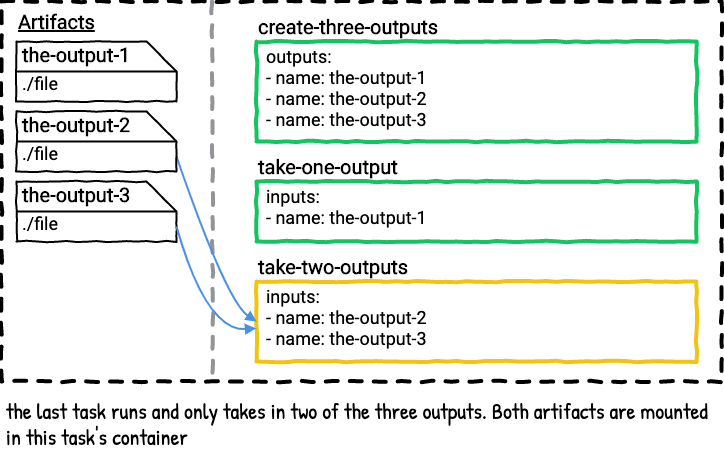

The diagram above was exported from draw.io. Its source (the exported page's mxGraphModel, read from the mxfile embedded in the PNG):
<mxGraphModel dx="728" dy="523" grid="1" gridSize="10" guides="1" tooltips="1" connect="1" arrows="0" fold="1" page="1" pageScale="1" pageWidth="850" pageHeight="1100" math="0" shadow="0" extFonts="Roboto^https://fonts.googleapis.com/css?family=Roboto|Patrick Hand^https://fonts.googleapis.com/css?family=Patrick+Hand">
  <root>
    <mxCell id="j4tVdX2wJU99uFm_6SrL-0" />
    <mxCell id="j4tVdX2wJU99uFm_6SrL-1" value="Untitled Layer" parent="j4tVdX2wJU99uFm_6SrL-0" />
    <mxCell id="j4tVdX2wJU99uFm_6SrL-2" value="" style="whiteSpace=wrap;html=1;dashed=1;strokeWidth=4;comic=1;fillColor=none;spacing=2;" vertex="1" parent="j4tVdX2wJU99uFm_6SrL-1">
      <mxGeometry x="65" y="320" width="720" height="380" as="geometry" />
    </mxCell>
    <mxCell id="j4tVdX2wJU99uFm_6SrL-3" value="the last task runs and only takes in two of the three outputs. Both artifacts are mounted in this task's container" style="text;html=1;strokeColor=none;fillColor=none;align=left;verticalAlign=top;whiteSpace=wrap;rounded=0;comic=1;fontFamily=Patrick Hand;FType=g;fontSize=22;" vertex="1" parent="j4tVdX2wJU99uFm_6SrL-1">
      <mxGeometry x="68" y="710" width="715" height="60" as="geometry" />
    </mxCell>
    <mxCell id="j4tVdX2wJU99uFm_6SrL-4" value="" style="group;comic=0;" vertex="1" connectable="0" parent="j4tVdX2wJU99uFm_6SrL-1">
      <mxGeometry x="320" y="360" width="440" height="100" as="geometry" />
    </mxCell>
    <mxCell id="j4tVdX2wJU99uFm_6SrL-5" value="&lt;b&gt;create-three-outputs&lt;br&gt;&lt;/b&gt;" style="rounded=0;whiteSpace=wrap;html=1;comic=1;strokeWidth=4;fillColor=none;fontFamily=Roboto;fontSize=20;align=left;labelPosition=center;verticalLabelPosition=top;verticalAlign=bottom;strokeColor=#12c560;fontColor=#000000;" vertex="1" parent="j4tVdX2wJU99uFm_6SrL-4">
      <mxGeometry width="440" height="100" as="geometry" />
    </mxCell>
    <mxCell id="j4tVdX2wJU99uFm_6SrL-6" value="outputs:&lt;br&gt;- name: the-output-1&lt;br&gt;- name: the-output-2&lt;br&gt;- name: the-output-3" style="text;strokeColor=none;fillColor=none;align=left;verticalAlign=top;rounded=0;comic=1;fontFamily=Roboto;fontSize=18;spacing=0;labelPosition=center;verticalLabelPosition=middle;html=1;" vertex="1" parent="j4tVdX2wJU99uFm_6SrL-4">
      <mxGeometry x="10" width="190" height="50" as="geometry" />
    </mxCell>
    <mxCell id="j4tVdX2wJU99uFm_6SrL-7" value="" style="group" vertex="1" connectable="0" parent="j4tVdX2wJU99uFm_6SrL-1">
      <mxGeometry x="320" y="500" width="440" height="100" as="geometry" />
    </mxCell>
    <mxCell id="j4tVdX2wJU99uFm_6SrL-8" value="&lt;b&gt;take-one-output&lt;br&gt;&lt;/b&gt;" style="rounded=0;whiteSpace=wrap;html=1;comic=1;strokeWidth=4;fillColor=none;fontFamily=Roboto;fontSize=20;align=left;labelPosition=center;verticalLabelPosition=top;verticalAlign=bottom;strokeColor=#12c560;fontColor=#000000;" vertex="1" parent="j4tVdX2wJU99uFm_6SrL-7">
      <mxGeometry width="440" height="60" as="geometry" />
    </mxCell>
    <mxCell id="j4tVdX2wJU99uFm_6SrL-9" value="inputs:&lt;br&gt;- name: the-output-1" style="text;strokeColor=none;fillColor=none;align=left;verticalAlign=top;rounded=0;comic=1;fontFamily=Roboto;fontSize=18;spacing=0;labelPosition=center;verticalLabelPosition=middle;html=1;" vertex="1" parent="j4tVdX2wJU99uFm_6SrL-7">
      <mxGeometry x="10" width="190" height="50" as="geometry" />
    </mxCell>
    <mxCell id="j4tVdX2wJU99uFm_6SrL-10" value="Artifacts" style="text;html=1;strokeColor=none;fillColor=none;align=left;verticalAlign=middle;whiteSpace=wrap;rounded=0;comic=1;fontStyle=5;fontFamily=Roboto;FType=g;fontSize=20;" vertex="1" parent="j4tVdX2wJU99uFm_6SrL-1">
      <mxGeometry x="80" y="330" width="90" height="20" as="geometry" />
    </mxCell>
    <mxCell id="j4tVdX2wJU99uFm_6SrL-11" value="" style="endArrow=none;dashed=1;html=1;strokeWidth=4;comic=1;anchorPointDirection=0;exitX=0.292;exitY=0.001;exitDx=0;exitDy=0;exitPerimeter=0;strokeColor=#929497;entryX=0.294;entryY=1.004;entryDx=0;entryDy=0;entryPerimeter=0;" edge="1" parent="j4tVdX2wJU99uFm_6SrL-1" source="j4tVdX2wJU99uFm_6SrL-2" target="j4tVdX2wJU99uFm_6SrL-2">
      <mxGeometry width="50" height="50" relative="1" as="geometry">
        <mxPoint x="275.96000000000004" y="329" as="sourcePoint" />
        <mxPoint x="272" y="700" as="targetPoint" />
      </mxGeometry>
    </mxCell>
    <mxCell id="j4tVdX2wJU99uFm_6SrL-12" value="" style="group" vertex="1" connectable="0" parent="j4tVdX2wJU99uFm_6SrL-1">
      <mxGeometry x="320" y="600" width="440" height="100" as="geometry" />
    </mxCell>
    <mxCell id="j4tVdX2wJU99uFm_6SrL-13" value="&lt;b&gt;take-two-outputs&lt;br&gt;&lt;/b&gt;" style="rounded=0;whiteSpace=wrap;html=1;comic=1;strokeWidth=4;fillColor=none;fontFamily=Roboto;fontSize=20;align=left;labelPosition=center;verticalLabelPosition=top;verticalAlign=bottom;strokeColor=#f1c40f;fontColor=#000000;" vertex="1" parent="j4tVdX2wJU99uFm_6SrL-12">
      <mxGeometry width="440" height="80" as="geometry" />
    </mxCell>
    <mxCell id="j4tVdX2wJU99uFm_6SrL-14" value="inputs:&lt;br&gt;- name: the-output-2&lt;br&gt;- name: the-output-3" style="text;strokeColor=none;fillColor=none;align=left;verticalAlign=top;rounded=0;comic=1;fontFamily=Roboto;fontSize=18;spacing=0;labelPosition=center;verticalLabelPosition=middle;html=1;" vertex="1" parent="j4tVdX2wJU99uFm_6SrL-12">
      <mxGeometry x="10" width="190" height="50" as="geometry" />
    </mxCell>
    <mxCell id="j4tVdX2wJU99uFm_6SrL-15" value="" style="group" vertex="1" connectable="0" parent="j4tVdX2wJU99uFm_6SrL-1">
      <mxGeometry x="80" y="360" width="160" height="130" as="geometry" />
    </mxCell>
    <mxCell id="j4tVdX2wJU99uFm_6SrL-16" value="" style="shape=card;whiteSpace=wrap;html=1;comic=1;strokeWidth=2;fillColor=none;direction=south;" vertex="1" parent="j4tVdX2wJU99uFm_6SrL-15">
      <mxGeometry width="160" height="60" as="geometry" />
    </mxCell>
    <mxCell id="j4tVdX2wJU99uFm_6SrL-17" value="the-output-1" style="text;html=1;strokeColor=none;fillColor=none;align=left;verticalAlign=middle;whiteSpace=wrap;rounded=0;comic=1;fontFamily=Roboto;fontSize=20;fontStyle=1" vertex="1" parent="j4tVdX2wJU99uFm_6SrL-15">
      <mxGeometry x="4" y="3" width="126" height="20" as="geometry" />
    </mxCell>
    <mxCell id="j4tVdX2wJU99uFm_6SrL-18" value="./file" style="text;html=1;strokeColor=none;fillColor=none;align=center;verticalAlign=middle;whiteSpace=wrap;rounded=0;comic=1;fontFamily=Roboto;fontSize=18;" vertex="1" parent="j4tVdX2wJU99uFm_6SrL-15">
      <mxGeometry x="4" y="32" width="40" height="20" as="geometry" />
    </mxCell>
    <mxCell id="j4tVdX2wJU99uFm_6SrL-19" value="" style="endArrow=none;html=1;strokeColor=#000000;strokeWidth=2;fontFamily=Roboto;fontSize=18;exitX=0.5;exitY=1;exitDx=0;exitDy=0;exitPerimeter=0;anchorPointDirection=0;" edge="1" parent="j4tVdX2wJU99uFm_6SrL-15" source="j4tVdX2wJU99uFm_6SrL-16">
      <mxGeometry width="50" height="50" relative="1" as="geometry">
        <mxPoint x="110" y="80" as="sourcePoint" />
        <mxPoint x="160" y="30" as="targetPoint" />
      </mxGeometry>
    </mxCell>
    <mxCell id="j4tVdX2wJU99uFm_6SrL-20" value="" style="endArrow=block;html=1;strokeColor=#4A90E2;strokeWidth=2;fontFamily=Roboto;fontSize=20;entryX=0;entryY=0.5;entryDx=0;entryDy=0;exitX=0;exitY=0;exitDx=45;exitDy=0;exitPerimeter=0;startArrow=none;startFill=0;comic=0;curved=1;endFill=1;" edge="1" parent="j4tVdX2wJU99uFm_6SrL-1" target="j4tVdX2wJU99uFm_6SrL-13" source="j4tVdX2wJU99uFm_6SrL-22">
      <mxGeometry width="50" height="50" relative="1" as="geometry">
        <mxPoint x="240.63999999999987" y="401.28" as="sourcePoint" />
        <mxPoint x="319.55999999999995" y="403.70000000000005" as="targetPoint" />
        <Array as="points">
          <mxPoint x="290" y="620" />
        </Array>
      </mxGeometry>
    </mxCell>
    <mxCell id="j4tVdX2wJU99uFm_6SrL-21" value="" style="group" vertex="1" connectable="0" parent="j4tVdX2wJU99uFm_6SrL-1">
      <mxGeometry x="80" y="430" width="160" height="130" as="geometry" />
    </mxCell>
    <mxCell id="j4tVdX2wJU99uFm_6SrL-22" value="" style="shape=card;whiteSpace=wrap;html=1;comic=1;strokeWidth=2;fillColor=none;direction=south;" vertex="1" parent="j4tVdX2wJU99uFm_6SrL-21">
      <mxGeometry width="160" height="60" as="geometry" />
    </mxCell>
    <mxCell id="j4tVdX2wJU99uFm_6SrL-23" value="the-output-2" style="text;html=1;strokeColor=none;fillColor=none;align=left;verticalAlign=middle;whiteSpace=wrap;rounded=0;comic=1;fontFamily=Roboto;fontSize=20;fontStyle=1" vertex="1" parent="j4tVdX2wJU99uFm_6SrL-21">
      <mxGeometry x="4" y="3" width="126" height="20" as="geometry" />
    </mxCell>
    <mxCell id="j4tVdX2wJU99uFm_6SrL-24" value="./file" style="text;html=1;strokeColor=none;fillColor=none;align=center;verticalAlign=middle;whiteSpace=wrap;rounded=0;comic=1;fontFamily=Roboto;fontSize=18;" vertex="1" parent="j4tVdX2wJU99uFm_6SrL-21">
      <mxGeometry x="4" y="32" width="40" height="20" as="geometry" />
    </mxCell>
    <mxCell id="j4tVdX2wJU99uFm_6SrL-25" value="" style="endArrow=none;html=1;strokeColor=#000000;strokeWidth=2;fontFamily=Roboto;fontSize=18;exitX=0.5;exitY=1;exitDx=0;exitDy=0;exitPerimeter=0;anchorPointDirection=0;" edge="1" parent="j4tVdX2wJU99uFm_6SrL-21" source="j4tVdX2wJU99uFm_6SrL-22">
      <mxGeometry width="50" height="50" relative="1" as="geometry">
        <mxPoint x="110" y="80" as="sourcePoint" />
        <mxPoint x="160" y="30" as="targetPoint" />
      </mxGeometry>
    </mxCell>
    <mxCell id="j4tVdX2wJU99uFm_6SrL-26" value="" style="group" vertex="1" connectable="0" parent="j4tVdX2wJU99uFm_6SrL-1">
      <mxGeometry x="80" y="500" width="160" height="130" as="geometry" />
    </mxCell>
    <mxCell id="j4tVdX2wJU99uFm_6SrL-27" value="" style="shape=card;whiteSpace=wrap;html=1;comic=1;strokeWidth=2;fillColor=none;direction=south;" vertex="1" parent="j4tVdX2wJU99uFm_6SrL-26">
      <mxGeometry width="160" height="60" as="geometry" />
    </mxCell>
    <mxCell id="j4tVdX2wJU99uFm_6SrL-28" value="the-output-3" style="text;html=1;strokeColor=none;fillColor=none;align=left;verticalAlign=middle;whiteSpace=wrap;rounded=0;comic=1;fontFamily=Roboto;fontSize=20;fontStyle=1" vertex="1" parent="j4tVdX2wJU99uFm_6SrL-26">
      <mxGeometry x="4" y="3" width="126" height="20" as="geometry" />
    </mxCell>
    <mxCell id="j4tVdX2wJU99uFm_6SrL-29" value="./file" style="text;html=1;strokeColor=none;fillColor=none;align=center;verticalAlign=middle;whiteSpace=wrap;rounded=0;comic=1;fontFamily=Roboto;fontSize=18;" vertex="1" parent="j4tVdX2wJU99uFm_6SrL-26">
      <mxGeometry x="4" y="32" width="40" height="20" as="geometry" />
    </mxCell>
    <mxCell id="j4tVdX2wJU99uFm_6SrL-30" value="" style="endArrow=none;html=1;strokeColor=#000000;strokeWidth=2;fontFamily=Roboto;fontSize=18;exitX=0.5;exitY=1;exitDx=0;exitDy=0;exitPerimeter=0;anchorPointDirection=0;" edge="1" parent="j4tVdX2wJU99uFm_6SrL-26" source="j4tVdX2wJU99uFm_6SrL-27">
      <mxGeometry width="50" height="50" relative="1" as="geometry">
        <mxPoint x="110" y="80" as="sourcePoint" />
        <mxPoint x="160" y="30" as="targetPoint" />
      </mxGeometry>
    </mxCell>
    <mxCell id="d9_75PyymuiPIC_qh-Lx-0" value="" style="endArrow=block;html=1;strokeColor=#4A90E2;strokeWidth=2;fontFamily=Roboto;fontSize=20;exitX=0;exitY=0;exitDx=45;exitDy=0;exitPerimeter=0;startArrow=none;startFill=0;comic=0;curved=1;endFill=1;entryX=-0.001;entryY=0.587;entryDx=0;entryDy=0;entryPerimeter=0;" edge="1" parent="j4tVdX2wJU99uFm_6SrL-1" source="j4tVdX2wJU99uFm_6SrL-27" target="j4tVdX2wJU99uFm_6SrL-13">
      <mxGeometry width="50" height="50" relative="1" as="geometry">
        <mxPoint x="250" y="485" as="sourcePoint" />
        <mxPoint x="330" y="650" as="targetPoint" />
        <Array as="points">
          <mxPoint x="270" y="650" />
        </Array>
      </mxGeometry>
    </mxCell>
  </root>
</mxGraphModel>